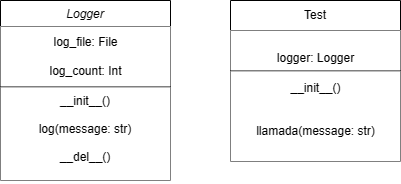

The diagram above was exported from draw.io. Its source (the exported page's mxGraphModel, read from the mxfile embedded in the PNG):
<mxGraphModel dx="1002" dy="569" grid="1" gridSize="10" guides="1" tooltips="1" connect="1" arrows="1" fold="1" page="1" pageScale="1" pageWidth="827" pageHeight="1169" math="0" shadow="0">
  <root>
    <mxCell id="WIyWlLk6GJQsqaUBKTNV-0" />
    <mxCell id="WIyWlLk6GJQsqaUBKTNV-1" parent="WIyWlLk6GJQsqaUBKTNV-0" />
    <mxCell id="zkfFHV4jXpPFQw0GAbJ--0" value="Logger" style="swimlane;fontStyle=2;align=center;verticalAlign=top;childLayout=stackLayout;horizontal=1;startSize=26;horizontalStack=0;resizeParent=1;resizeLast=0;collapsible=1;marginBottom=0;rounded=0;shadow=0;strokeWidth=1;" parent="WIyWlLk6GJQsqaUBKTNV-1" vertex="1">
      <mxGeometry x="220" y="120" width="170" height="180" as="geometry">
        <mxRectangle x="220" y="120" width="160" height="26" as="alternateBounds" />
      </mxGeometry>
    </mxCell>
    <mxCell id="MtSwAVrFZWp1jTfc7kPM-0" value="&lt;span style=&quot;text-align: left;&quot;&gt;log_file: File&lt;/span&gt;&lt;div&gt;&lt;br style=&quot;padding: 0px; margin: 0px; text-align: left;&quot;&gt;&lt;span style=&quot;text-align: left;&quot;&gt;log_count: Int&lt;/span&gt;&lt;/div&gt;" style="text;html=1;align=center;verticalAlign=middle;resizable=0;points=[];autosize=1;fillColor=default;" vertex="1" parent="zkfFHV4jXpPFQw0GAbJ--0">
      <mxGeometry y="26" width="170" height="60" as="geometry" />
    </mxCell>
    <mxCell id="zkfFHV4jXpPFQw0GAbJ--4" value="" style="line;html=1;strokeWidth=1;align=left;verticalAlign=middle;spacingTop=-1;spacingLeft=3;spacingRight=3;rotatable=0;labelPosition=right;points=[];portConstraint=eastwest;shadow=0;" parent="zkfFHV4jXpPFQw0GAbJ--0" vertex="1">
      <mxGeometry y="86" width="170" height="1" as="geometry" />
    </mxCell>
    <mxCell id="zkfFHV4jXpPFQw0GAbJ--5" value="__init__()&#10;&#10;log(message: str)&#10;&#10;__del__()" style="text;align=center;verticalAlign=top;spacingLeft=4;spacingRight=4;overflow=hidden;rotatable=0;points=[[0,0.5],[1,0.5]];portConstraint=eastwest;fillColor=default;" parent="zkfFHV4jXpPFQw0GAbJ--0" vertex="1">
      <mxGeometry y="87" width="170" height="93" as="geometry" />
    </mxCell>
    <mxCell id="MtSwAVrFZWp1jTfc7kPM-1" value="Test" style="swimlane;fontStyle=0;childLayout=stackLayout;horizontal=1;startSize=30;horizontalStack=0;resizeParent=1;resizeParentMax=0;resizeLast=0;collapsible=1;marginBottom=0;whiteSpace=wrap;html=1;" vertex="1" parent="WIyWlLk6GJQsqaUBKTNV-1">
      <mxGeometry x="450" y="120" width="170" height="161" as="geometry">
        <mxRectangle x="450" y="140" width="60" height="30" as="alternateBounds" />
      </mxGeometry>
    </mxCell>
    <mxCell id="MtSwAVrFZWp1jTfc7kPM-6" value="&lt;div&gt;&lt;br&gt;&lt;/div&gt;logger: Logger" style="text;html=1;align=center;verticalAlign=middle;resizable=0;points=[];autosize=1;strokeColor=none;fillColor=default;" vertex="1" parent="MtSwAVrFZWp1jTfc7kPM-1">
      <mxGeometry y="30" width="170" height="40" as="geometry" />
    </mxCell>
    <mxCell id="MtSwAVrFZWp1jTfc7kPM-5" value="" style="line;html=1;strokeWidth=1;align=left;verticalAlign=middle;spacingTop=-1;spacingLeft=3;spacingRight=3;rotatable=0;labelPosition=right;points=[];portConstraint=eastwest;fillStyle=solid;labelBackgroundColor=default;" vertex="1" parent="MtSwAVrFZWp1jTfc7kPM-1">
      <mxGeometry y="70" width="170" height="1" as="geometry" />
    </mxCell>
    <mxCell id="MtSwAVrFZWp1jTfc7kPM-9" value="__init__()&lt;div&gt;&lt;br&gt;&lt;/div&gt;&lt;div&gt;&lt;br&gt;&lt;div&gt;llamada(message: str)&lt;/div&gt;&lt;/div&gt;&lt;div&gt;&lt;br&gt;&lt;/div&gt;" style="text;html=1;align=center;verticalAlign=middle;resizable=0;points=[];autosize=1;strokeColor=none;fillColor=default;" vertex="1" parent="MtSwAVrFZWp1jTfc7kPM-1">
      <mxGeometry y="71" width="170" height="90" as="geometry" />
    </mxCell>
  </root>
</mxGraphModel>